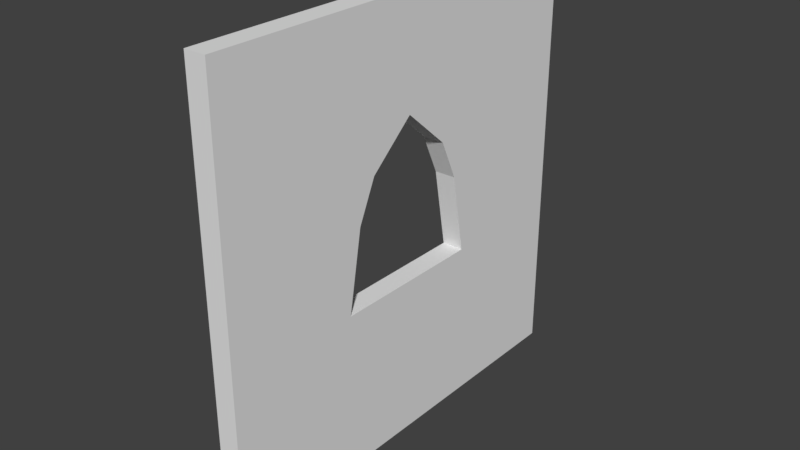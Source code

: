 # Source: Church_Window_4x4x0_2.blend  (saved by Blender 2.79.0; exported with 4.5.12 LTS)
import bpy
from mathutils import Matrix  # noqa: F401  (used for matrix-valued properties, if any)

bpy.ops.wm.read_factory_settings(use_empty=True)
scene = bpy.context.scene
scene.name = 'Scene'

# ---- collections
col_collection_1 = bpy.data.collections.new('Collection 1'); scene.collection.children.link(col_collection_1)

# ---- world
world_world = bpy.data.worlds.new('World'); scene.world = world_world
world_world.color = (0.05088, 0.05088, 0.05088)
world_world.use_sun_shadow = False
world_world.sun_shadow_jitter_overblur = 0.0
world_world.cycles.sampling_method = 'MANUAL'

# ---- meshes
me_church_window_4x4x0_2 = bpy.data.meshes.new('Church_Window_4x4x0,2')
me_church_window_4x4x0_2.from_pydata([(0.0, 0.0, 0.0), (0.0, 4.0, 0.0), (0.0, 4.0, 4.0), (0.0, 0.0, 4.0), (0.2, 0.0, 0.0), (0.2, 4.0, 0.0), (0.2, 4.0, 4.0), (0.2, 0.0, 4.0), (0.2, 1.267, 1.5), (0.0, 1.267, 1.5), (0.2, 2.733, 1.5), (0.0, 2.733, 1.5), (0.2, 2.6, 2.25), (0.0, 2.6, 2.25), (0.2, 1.4, 2.25), (0.0, 1.4, 2.25), (0.2, 2.0, 3.0), (0.0, 2.0, 3.0), (0.2, 1.57, 2.625), (0.0, 1.57, 2.625), (0.2, 2.43, 2.625), (0.0, 2.43, 2.625)], [], [(1, 5, 4, 0), (1, 2, 6, 5), (2, 3, 7, 6), (3, 0, 4, 7), (1, 0, 9, 11), (5, 10, 8, 4), (13, 12, 10, 11), (15, 14, 18, 19), (17, 16, 20, 21), (19, 18, 16, 17), (4, 8, 14, 18, 16, 20, 12, 10, 5, 6, 7), (9, 8, 14, 15), (8, 9, 11, 10), (11, 13, 21, 17, 19, 15, 9, 0, 3, 2, 1), (21, 20, 12, 13)])
me_church_window_4x4x0_2.use_remesh_preserve_volume = False
me_church_window_4x4x0_2.use_remesh_preserve_attributes = False
me_church_window_4x4x0_2.use_mirror_vertex_groups = False
me_church_window_4x4x0_2.update()

# ---- objects
ob_church_window_4x4x0_2 = bpy.data.objects.new('Church_Window_4x4x0,2', me_church_window_4x4x0_2)

# ---- transforms, parenting, visibility, modifiers, constraints
ob_church_window_4x4x0_2.location = (0.0, 0.0, 0.0)
ob_church_window_4x4x0_2.lineart.crease_threshold = 0.0

# ---- collection membership
col_collection_1.objects.link(ob_church_window_4x4x0_2)

# ---- scene / render settings (as saved in the file)
scene.frame_start = 1; scene.frame_end = 250; scene.frame_set(1)
scene.render.engine = 'BLENDER_EEVEE_NEXT'
scene.render.resolution_percentage = 50
scene.render.dither_intensity = 0.0
scene.cycles.use_denoising = False
scene.cycles.samples = 128
scene.cycles.sampling_pattern = 'TABULATED_SOBOL'
scene.cycles.use_adaptive_sampling = False
scene.cycles.use_light_tree = False
scene.cycles.blur_glossy = 0.0
scene.cycles.sample_clamp_indirect = 0.0
scene.view_settings.view_transform = 'Standard'
bpy.context.view_layer.update()

# ---- added for rendering (the .blend has no active camera and no usable light): camera, sun
cam_auto = bpy.data.cameras.new('AutoCamera')
cam_auto.lens = 50.0
cam_auto.sensor_width = 36.0
cam_auto.clip_end = 1000.0
ob_auto_camera = bpy.data.objects.new('AutoCamera', cam_auto)
scene.collection.objects.link(ob_auto_camera)
ob_auto_camera.location = (5.33713, -4.28456, 6.1897)
ob_auto_camera.rotation_euler = (1.09748, -7.21219e-08, 0.694738)
scene.camera = ob_auto_camera
light_auto_sun = bpy.data.lights.new('AutoSun', 'SUN')
light_auto_sun.energy = 3.0
light_auto_sun.angle = 0.0523599
ob_auto_sun = bpy.data.objects.new('AutoSun', light_auto_sun)
scene.collection.objects.link(ob_auto_sun)
ob_auto_sun.rotation_euler = (0.872665, 0.174533, 0.523599)
bpy.context.view_layer.update()
